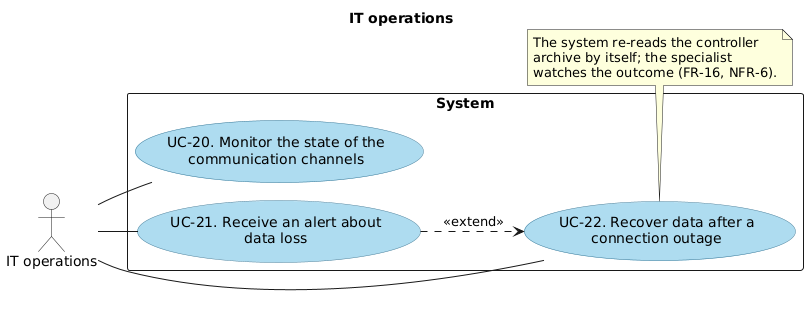

The diagram above was rendered by PlantUML. Its source (embedded in the PNG):
@startuml uc-it-operations
!pragma layout smetana
left to right direction
skinparam shadowing false
skinparam usecase {
  BackgroundColor #AEDCF0
  BorderColor #3C7A99
}

title IT operations

actor "IT operations" as ops

rectangle System {
  usecase "UC-20. Monitor the state of the\ncommunication channels" as UC20
  usecase "UC-21. Receive an alert about\ndata loss" as UC21
  usecase "UC-22. Recover data after a\nconnection outage" as UC22
}

ops -- UC20
ops -- UC21
ops -- UC22

UC21 ..> UC22 : <<extend>>

note bottom of UC22
  The system re-reads the controller
  archive by itself; the specialist
  watches the outcome (FR-16, NFR-6).
end note

@enduml